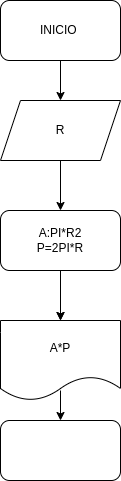

The diagram above was exported from draw.io. Its source (the exported page's mxGraphModel, read from the mxfile embedded in the PNG):
<mxGraphModel dx="88" dy="411" grid="1" gridSize="10" guides="1" tooltips="1" connect="1" arrows="1" fold="1" page="1" pageScale="1" pageWidth="827" pageHeight="1169" math="0" shadow="0">
  <root>
    <mxCell id="0" />
    <mxCell id="1" parent="0" />
    <mxCell id="3" value="" style="endArrow=classic;html=1;" parent="1" target="4" edge="1">
      <mxGeometry width="50" height="50" relative="1" as="geometry">
        <mxPoint x="340" y="80" as="sourcePoint" />
        <mxPoint x="340" y="130" as="targetPoint" />
      </mxGeometry>
    </mxCell>
    <mxCell id="4" value="R" style="shape=parallelogram;perimeter=parallelogramPerimeter;whiteSpace=wrap;html=1;fixedSize=1;" parent="1" vertex="1">
      <mxGeometry x="280" y="130" width="120" height="60" as="geometry" />
    </mxCell>
    <mxCell id="5" value="" style="endArrow=classic;html=1;" parent="1" edge="1">
      <mxGeometry width="50" height="50" relative="1" as="geometry">
        <mxPoint x="340" y="190" as="sourcePoint" />
        <mxPoint x="340" y="240" as="targetPoint" />
      </mxGeometry>
    </mxCell>
    <mxCell id="10" value="" style="edgeStyle=none;html=1;" parent="1" source="6" target="8" edge="1">
      <mxGeometry relative="1" as="geometry" />
    </mxCell>
    <mxCell id="6" value="A:PI*R2&lt;br&gt;P=2PI*R" style="rounded=1;whiteSpace=wrap;html=1;" parent="1" vertex="1">
      <mxGeometry x="280" y="240" width="120" height="60" as="geometry" />
    </mxCell>
    <mxCell id="7" value="" style="endArrow=classic;html=1;" parent="1" target="8" edge="1">
      <mxGeometry width="50" height="50" relative="1" as="geometry">
        <mxPoint x="340" y="300" as="sourcePoint" />
        <mxPoint x="340" y="360" as="targetPoint" />
      </mxGeometry>
    </mxCell>
    <mxCell id="8" value="A*P" style="shape=document;whiteSpace=wrap;html=1;boundedLbl=1;" parent="1" vertex="1">
      <mxGeometry x="280" y="350" width="120" height="80" as="geometry" />
    </mxCell>
    <mxCell id="9" value="" style="endArrow=classic;html=1;" parent="1" target="11" edge="1">
      <mxGeometry width="50" height="50" relative="1" as="geometry">
        <mxPoint x="340" y="420" as="sourcePoint" />
        <mxPoint x="340" y="480" as="targetPoint" />
      </mxGeometry>
    </mxCell>
    <mxCell id="11" value="" style="rounded=1;whiteSpace=wrap;html=1;" parent="1" vertex="1">
      <mxGeometry x="280" y="450" width="120" height="60" as="geometry" />
    </mxCell>
    <mxCell id="12" value="INICIO&amp;nbsp;" style="rounded=1;whiteSpace=wrap;html=1;" parent="1" vertex="1">
      <mxGeometry x="280" y="30" width="120" height="60" as="geometry" />
    </mxCell>
  </root>
</mxGraphModel>